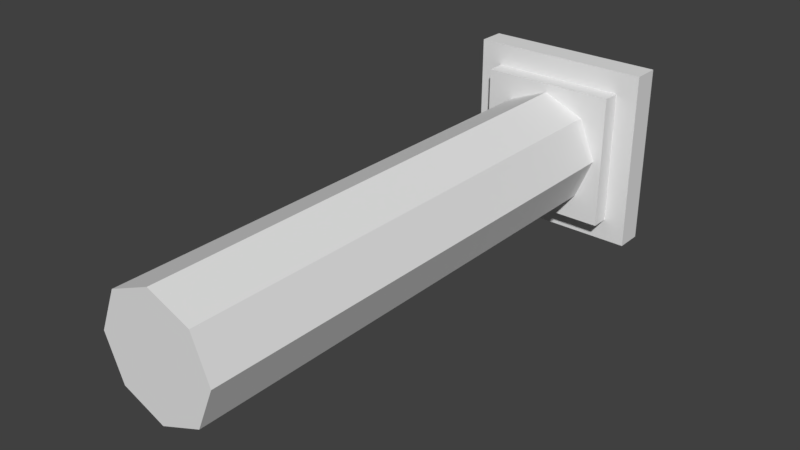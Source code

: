 # Source: Column3F_BaseMesh_0.1.blend  (saved by Blender 2.78.0; exported with 4.5.12 LTS)
import bpy
from mathutils import Matrix  # noqa: F401  (used for matrix-valued properties, if any)

bpy.ops.wm.read_factory_settings(use_empty=True)
scene = bpy.context.scene
scene.name = 'Scene'

# ---- collections
col_collection_1 = bpy.data.collections.new('Collection 1'); scene.collection.children.link(col_collection_1)

# ---- materials (node trees are filled in below, after node groups)
mat_column3f_material = bpy.data.materials.new('Column3F_Material')
mat_column3f_material.alpha_threshold = 0.0
mat_column3f_material.use_transparent_shadow = False
mat_column3f_material.roughness = 0.5

# ---- material node trees

# ---- world
world_world = bpy.data.worlds.new('World'); scene.world = world_world
world_world.color = (0.05088, 0.05088, 0.05088)
world_world.use_sun_shadow = False
world_world.sun_shadow_jitter_overblur = 0.0
world_world.cycles.sampling_method = 'MANUAL'

# ---- meshes
me_cube_002 = bpy.data.meshes.new('Cube.002')
me_cube_002.from_pydata([(-0.5, -2.186e-08, -0.5), (-0.5, -0.15, -0.5), (-0.5, 2.186e-08, 0.5), (-0.5, -0.15, 0.5), (0.5, -2.186e-08, -0.5), (0.5, -0.15, -0.5), (0.5, 2.186e-08, 0.5), (0.5, -0.15, 0.5), (-0.375, -0.15, -0.375), (-0.375, -0.15, 0.375), (0.375, -0.15, 0.375), (0.375, -0.15, -0.375), (-0.375, -0.25, -0.375), (-0.375, -0.25, 0.375), (0.375, -0.25, 0.375), (0.375, -0.25, -0.375), (-0.2309, -0.25, -0.2309), (-0.2309, -0.25, 0.2309), (0.2309, -0.25, 0.2309), (0.2309, -0.25, -0.2309), (-0.2309, -3.0, -0.2309), (-0.2309, -3.0, 0.2309), (0.2309, -3.0, 0.2309), (0.2309, -3.0, -0.2309), (0.0, 2.186e-08, 0.5), (0.0, -0.15, 0.5), (0.0, -2.186e-08, -0.5), (0.0, -0.15, -0.5), (0.0, -0.15, 0.375), (0.0, -0.15, -0.375), (0.0, -0.25, 0.375), (0.0, -0.25, -0.375), (0.0, -0.25, 0.3265), (0.0, -0.25, -0.3265), (0.0, -3.0, 0.3265), (0.0, -3.0, -0.3265), (-0.5, -6.039e-16, -1.382e-08), (-0.5, -0.15, -9.468e-08), (0.5, -6.039e-16, -1.382e-08), (0.5, -0.15, -9.468e-08), (-0.375, -0.15, -9.468e-08), (0.375, -0.15, -9.468e-08), (-0.375, -0.25, -9.905e-08), (0.375, -0.25, -9.905e-08), (-0.3265, -0.25, -9.905e-08), (0.3265, -0.25, -9.905e-08), (-0.3265, -3.0, -1.187e-07), (0.3265, -3.0, -1.187e-07), (0.0, -6.039e-16, -1.382e-08)], [], [(36, 37, 3, 2), (24, 25, 7, 6), (38, 39, 5, 4), (26, 27, 1, 0), (48, 38, 4, 26), (25, 3, 9, 28), (41, 10, 14, 43), (39, 7, 10, 41), (37, 1, 8, 40), (27, 5, 11, 29), (42, 12, 16, 44), (40, 8, 12, 42), (29, 11, 15, 31), (28, 9, 13, 30), (33, 19, 23, 35), (31, 15, 19, 33), (30, 13, 17, 32), (43, 14, 18, 45), (32, 17, 21, 34), (45, 18, 22, 47), (44, 16, 20, 46), (18, 32, 34, 22), (14, 30, 32, 18), (12, 31, 33, 16), (16, 33, 35, 20), (10, 28, 30, 14), (8, 29, 31, 12), (1, 27, 29, 8), (7, 25, 28, 10), (36, 48, 26, 0), (4, 5, 27, 26), (2, 3, 25, 24), (2, 24, 48, 36), (17, 44, 46, 21), (19, 45, 47, 23), (15, 43, 45, 19), (9, 40, 42, 13), (13, 42, 44, 17), (3, 37, 40, 9), (5, 39, 41, 11), (11, 41, 43, 15), (24, 6, 38, 48), (6, 7, 39, 38), (0, 1, 37, 36), (46, 20, 35, 23, 47, 22, 34, 21)])
_uv = me_cube_002.uv_layers.new(name='UVMap')
_uv.uv.foreach_set('vector', [0.5908, 0.4167, 0.2954, 0.4167, 0.2954, 0.2778, 0.5908, 0.2778, 0.5908, 0.1389, 0.2954, 0.1389, 0.2954, 4.967e-08, 0.5908, 0.0, 0.2954, 0.1389, 7.043e-08, 0.1389, 0.0, 7.451e-08, 0.2954, 0.0, 0.1477, 0.5556, 0.1477, 0.2778, 0.2954, 0.2778, 0.2954, 0.5556, 0.7385, 0.1389, 0.7385, 1.656e-08, 0.8862, 0.0, 0.8862, 0.1389, 0.2954, 0.6944, 0.2954, 0.8333, 0.2585, 0.7986, 0.2585, 0.6944, 0.55, 0.6597, 0.55, 0.7639, 0.5204, 0.7639, 0.5204, 0.6597, 0.1477, 0.5556, 0.2954, 0.5556, 0.2585, 0.5903, 0.1477, 0.5903, 0.1477, 0.8333, 4.402e-08, 0.8333, 0.03693, 0.7986, 0.1477, 0.7986, 1.761e-08, 0.6944, 0.0, 0.5556, 0.03693, 0.5903, 0.03693, 0.6944, 0.7016, 0.9306, 0.5908, 0.9306, 0.6334, 0.8905, 0.7016, 0.9171, 0.4613, 0.6597, 0.4613, 0.7639, 0.4318, 0.7639, 0.4318, 0.6597, 0.4909, 0.6597, 0.4909, 0.5556, 0.5204, 0.5556, 0.5204, 0.6597, 0.4613, 0.6597, 0.4613, 0.5556, 0.4909, 0.5556, 0.4909, 0.6597, 0.9318, 0.7222, 0.8636, 0.7222, 0.8636, 0.2778, 0.9318, 0.2778, 0.5908, 0.8264, 0.5908, 0.7222, 0.6334, 0.7623, 0.6052, 0.8264, 0.8124, 0.8264, 0.8124, 0.9306, 0.7698, 0.8905, 0.798, 0.8264, 0.7016, 0.7222, 0.8124, 0.7222, 0.7698, 0.7623, 0.7016, 0.7357, 0.3636, 1.0, 0.2954, 1.0, 0.2954, 0.5556, 0.3636, 0.5556, 0.7954, 0.2778, 0.8636, 0.2778, 0.8636, 0.7222, 0.7954, 0.7222, 0.659, 0.2778, 0.7272, 0.2778, 0.7272, 0.7222, 0.659, 0.7222, 0.4318, 1.0, 0.3636, 1.0, 0.3636, 0.5556, 0.4318, 0.5556, 0.8124, 0.7222, 0.8124, 0.8264, 0.798, 0.8264, 0.7698, 0.7623, 0.5908, 0.9306, 0.5908, 0.8264, 0.6052, 0.8264, 0.6334, 0.8905, 1.0, 0.7222, 0.9318, 0.7222, 0.9318, 0.2778, 1.0, 0.2778, 0.4613, 0.7639, 0.4613, 0.6597, 0.4909, 0.6597, 0.4909, 0.7639, 0.4909, 0.7639, 0.4909, 0.6597, 0.5204, 0.6597, 0.5204, 0.7639, 4.402e-08, 0.8333, 1.761e-08, 0.6944, 0.03693, 0.6944, 0.03693, 0.7986, 0.2954, 0.5556, 0.2954, 0.6944, 0.2585, 0.6944, 0.2585, 0.5903, 0.7385, 0.2778, 0.7385, 0.1389, 0.8862, 0.1389, 0.8862, 0.2778, 1.761e-08, 0.5556, 0.0, 0.2778, 0.1477, 0.2778, 0.1477, 0.5556, 0.5908, 0.2778, 0.2954, 0.2778, 0.2954, 0.1389, 0.5908, 0.1389, 0.5908, 0.2778, 0.5908, 0.1389, 0.7385, 0.1389, 0.7385, 0.2778, 0.5908, 0.2778, 0.659, 0.2778, 0.659, 0.7222, 0.5908, 0.7222, 0.7272, 0.2778, 0.7954, 0.2778, 0.7954, 0.7222, 0.7272, 0.7222, 0.5908, 0.7222, 0.7016, 0.7222, 0.7016, 0.7357, 0.6334, 0.7623, 0.4613, 0.5556, 0.4613, 0.6597, 0.4318, 0.6597, 0.4318, 0.5556, 0.8124, 0.9306, 0.7016, 0.9306, 0.7016, 0.9171, 0.7698, 0.8905, 0.2954, 0.8333, 0.1477, 0.8333, 0.1477, 0.7986, 0.2585, 0.7986, 0.0, 0.5556, 0.1477, 0.5556, 0.1477, 0.5903, 0.03693, 0.5903, 0.55, 0.5556, 0.55, 0.6597, 0.5204, 0.6597, 0.5204, 0.5556, 0.5908, 0.1389, 0.5908, 4.139e-08, 0.7385, 1.656e-08, 0.7385, 0.1389, 0.2954, 0.2778, 1.056e-07, 0.2778, 7.043e-08, 0.1389, 0.2954, 0.1389, 0.5908, 0.5556, 0.2954, 0.5556, 0.2954, 0.4167, 0.5908, 0.4167, 0.646, 0.8066, 0.6787, 0.774, 0.7249, 0.774, 0.7576, 0.8066, 0.7576, 0.8528, 0.7249, 0.8855, 0.6787, 0.8855, 0.646, 0.8528])
me_cube_002.materials.append(mat_column3f_material)
me_cube_002.use_remesh_preserve_volume = False
me_cube_002.use_remesh_preserve_attributes = False
me_cube_002.use_mirror_vertex_groups = False
me_cube_002.update()

# ---- objects
ob_column3f = bpy.data.objects.new('Column3F', me_cube_002)

# ---- transforms, parenting, visibility, modifiers, constraints
ob_column3f.location = (0.0, 0.0, 0.0)
ob_column3f.lineart.crease_threshold = 0.0

# ---- collection membership
col_collection_1.objects.link(ob_column3f)

# ---- scene / render settings (as saved in the file)
scene.frame_start = 1; scene.frame_end = 250; scene.frame_set(1)
scene.render.engine = 'BLENDER_EEVEE_NEXT'
scene.render.resolution_percentage = 50
scene.render.dither_intensity = 0.0
scene.cycles.use_denoising = False
scene.cycles.samples = 128
scene.cycles.sampling_pattern = 'TABULATED_SOBOL'
scene.cycles.light_sampling_threshold = 0.0
scene.cycles.use_adaptive_sampling = False
scene.cycles.use_light_tree = False
scene.cycles.blur_glossy = 0.0
scene.cycles.sample_clamp_indirect = 0.0
scene.view_settings.view_transform = 'Standard'
bpy.context.view_layer.update()

# ---- added for rendering (the .blend has no active camera and no usable light): camera, sun
cam_auto = bpy.data.cameras.new('AutoCamera')
cam_auto.lens = 50.0
cam_auto.sensor_width = 36.0
cam_auto.clip_end = 1000.0
ob_auto_camera = bpy.data.objects.new('AutoCamera', cam_auto)
scene.collection.objects.link(ob_auto_camera)
ob_auto_camera.location = (3.06862, -5.18234, 2.4549)
ob_auto_camera.rotation_euler = (1.09748, -7.21219e-08, 0.694738)
scene.camera = ob_auto_camera
light_auto_sun = bpy.data.lights.new('AutoSun', 'SUN')
light_auto_sun.energy = 3.0
light_auto_sun.angle = 0.0523599
ob_auto_sun = bpy.data.objects.new('AutoSun', light_auto_sun)
scene.collection.objects.link(ob_auto_sun)
ob_auto_sun.rotation_euler = (0.872665, 0.174533, 0.523599)
bpy.context.view_layer.update()
